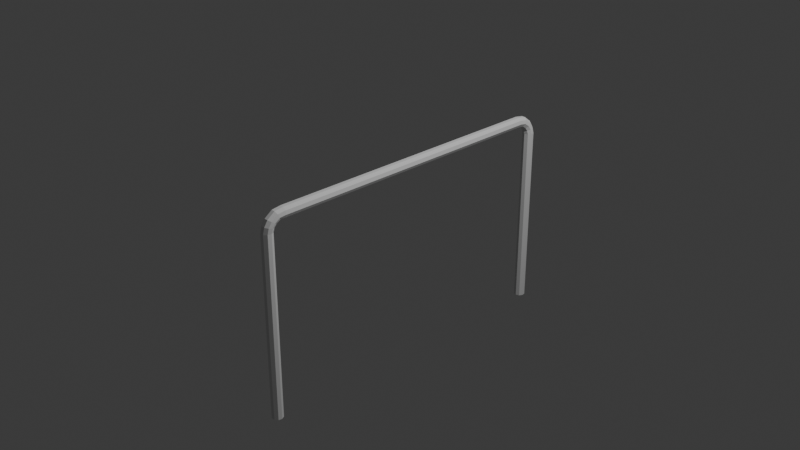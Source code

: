 # Source: railing.blend  (saved by Blender 4.0.36; exported with 4.5.12 LTS)
import bpy
from mathutils import Matrix  # noqa: F401  (used for matrix-valued properties, if any)

bpy.ops.wm.read_factory_settings(use_empty=True)
scene = bpy.context.scene
scene.name = 'Scene'

# ---- collections
col_collection = bpy.data.collections.new('Collection'); scene.collection.children.link(col_collection)

# ---- world
world_world = bpy.data.worlds.new('World'); scene.world = world_world
world_world.use_nodes = True; world_world.node_tree.nodes.clear()
_N = world_world.node_tree.nodes; _L = world_world.node_tree.links
n0 = _N.new('ShaderNodeOutputWorld'); n0.name = 'World Output'; n0.location = (300, 300)
n1 = _N.new('ShaderNodeBackground'); n1.name = 'Background'; n1.location = (10, 300)
n1.inputs[0].default_value = (0.05088, 0.05088, 0.05088, 1.0)
_L.new(n1.outputs[0], n0.inputs[0])
n0.is_active_output = True
world_world.color = (0.05088, 0.05088, 0.05088)
world_world.use_sun_shadow = False
world_world.sun_shadow_jitter_overblur = 0.0

# ---- cameras
cam_camera = bpy.data.cameras.new('Camera')
cam_camera.clip_end = 100.0
cam_camera.ortho_scale = 7.314

# ---- lights
light_light = bpy.data.lights.new('Light', 'POINT')
light_light.transmission_factor = 0.0
light_light.use_soft_falloff = False
light_light.energy = 1000.0
light_light.shadow_soft_size = 0.1
light_light.shadow_maximum_resolution = 0.006
light_light.use_absolute_resolution = True

# ---- meshes
me_cylinder_001 = bpy.data.meshes.new('Cylinder.001')
me_cylinder_001.from_pydata([(0.02237, 1.595, 0.5661), (0.04289, 1.596, 0.6017), (0.03577, 1.597, 0.6421), (0.004327, 1.597, 0.6684), (-0.03671, 1.597, 0.6684), (-0.06816, 1.597, 0.6421), (-0.07528, 1.596, 0.6017), (-0.05476, 1.595, 0.5661), (-0.01619, 1.594, 0.5521), (0.02746, 1.647, 0.56), (0.04798, 1.663, 0.5922), (0.04085, 1.68, 0.6287), (0.009413, 1.691, 0.6526), (-0.03163, 1.691, 0.6526), (-0.06307, 1.68, 0.6287), (-0.0702, 1.663, 0.5922), (-0.04968, 1.647, 0.56), (-0.01111, 1.641, 0.5473), (0.03145, 1.685, 0.532), (0.05197, 1.715, 0.552), (0.04484, 1.748, 0.5747), (0.0134, 1.77, 0.5896), (-0.02764, 1.77, 0.5896), (-0.05908, 1.748, 0.5747), (-0.06621, 1.715, 0.552), (-0.04569, 1.685, 0.532), (-0.007119, 1.674, 0.5241), (0.03608, 1.707, 0.4987), (0.0566, 1.741, 0.5078), (0.04947, 1.78, 0.5182), (0.01803, 1.806, 0.525), (-0.02301, 1.806, 0.525), (-0.05445, 1.78, 0.5182), (-0.06158, 1.741, 0.5078), (-0.04106, 1.707, 0.4987), (-0.002489, 1.693, 0.495), (0.0431, 1.715, 0.4557), (0.0431, 1.715, -1.544), (0.06362, 1.751, 0.4557), (0.06362, 1.751, -1.544), (0.05649, 1.791, 0.4557), (0.05649, 1.791, -1.544), (0.02505, 1.818, 0.4557), (0.02505, 1.818, -1.544), (-0.01599, 1.818, 0.4557), (-0.01599, 1.818, -1.544), (-0.04743, 1.791, 0.4557), (-0.04743, 1.791, -1.544), (-0.05455, 1.751, 0.4557), (-0.05455, 1.751, -1.544), (-0.03403, 1.715, 0.4557), (-0.03403, 1.715, -1.544), (0.004533, 1.701, 0.4557), (0.004533, 1.701, -1.544), (-0.02237, -1.595, 0.5734), (-0.04289, -1.596, 0.6089), (-0.03577, -1.597, 0.6493), (-0.004327, -1.597, 0.6757), (0.03672, -1.597, 0.6757), (0.06816, -1.597, 0.6493), (0.07528, -1.596, 0.6089), (0.05476, -1.595, 0.5734), (0.01619, -1.594, 0.5593), (-0.02746, -1.647, 0.5672), (-0.04798, -1.663, 0.5994), (-0.04085, -1.68, 0.6359), (-0.009413, -1.691, 0.6598), (0.03163, -1.691, 0.6598), (0.06307, -1.68, 0.6359), (0.0702, -1.663, 0.5994), (0.04968, -1.647, 0.5672), (0.01111, -1.641, 0.5546), (-0.03145, -1.685, 0.5392), (-0.05197, -1.715, 0.5592), (-0.04484, -1.748, 0.582), (-0.0134, -1.77, 0.5968), (0.02764, -1.77, 0.5968), (0.05908, -1.748, 0.582), (0.06621, -1.715, 0.5592), (0.04569, -1.685, 0.5392), (0.007119, -1.674, 0.5313), (-0.03608, -1.707, 0.5059), (-0.0566, -1.741, 0.515), (-0.04947, -1.78, 0.5254), (-0.01803, -1.806, 0.5322), (0.02301, -1.806, 0.5322), (0.05445, -1.78, 0.5254), (0.06158, -1.741, 0.515), (0.04106, -1.707, 0.5059), (0.002489, -1.693, 0.5023), (-0.0431, -1.715, 0.4629), (-0.0431, -1.715, -1.537), (-0.06362, -1.751, 0.4629), (-0.06362, -1.751, -1.537), (-0.05649, -1.791, 0.4629), (-0.05649, -1.791, -1.537), (-0.02505, -1.818, 0.4629), (-0.02505, -1.818, -1.537), (0.01599, -1.818, 0.4629), (0.01599, -1.818, -1.537), (0.04743, -1.791, 0.4629), (0.04743, -1.791, -1.537), (0.05456, -1.751, 0.4629), (0.05456, -1.751, -1.537), (0.03403, -1.715, 0.4629), (0.03403, -1.715, -1.537), (-0.004533, -1.701, 0.4629), (-0.004533, -1.701, -1.537)], [], [(8, 0, 61, 62), (7, 8, 62, 54), (6, 7, 54, 55), (5, 6, 55, 56), (4, 5, 56, 57), (3, 4, 57, 58), (2, 3, 58, 59), (9, 10, 1, 0), (16, 17, 8, 7), (13, 14, 5, 4), (10, 11, 2, 1), (14, 15, 6, 5), (11, 12, 3, 2), (17, 9, 0, 8), (15, 16, 7, 6), (0, 1, 60, 61), (26, 18, 9, 17), (24, 25, 16, 15), (21, 22, 13, 12), (18, 19, 10, 9), (25, 26, 17, 16), (22, 23, 14, 13), (19, 20, 11, 10), (23, 24, 15, 14), (12, 13, 4, 3), (32, 33, 24, 23), (29, 30, 21, 20), (35, 27, 18, 26), (33, 34, 25, 24), (30, 31, 22, 21), (27, 28, 19, 18), (34, 35, 26, 25), (31, 32, 23, 22), (20, 21, 12, 11), (48, 50, 34, 33), (46, 48, 33, 32), (50, 52, 35, 34), (44, 46, 32, 31), (42, 44, 31, 30), (40, 42, 30, 29), (38, 40, 29, 28), (36, 38, 28, 27), (28, 29, 20, 19), (53, 51, 49, 47, 45, 43, 41, 39, 37), (37, 36, 52, 53), (39, 38, 36, 37), (52, 36, 27, 35), (41, 40, 38, 39), (43, 42, 40, 41), (45, 44, 42, 43), (47, 46, 44, 45), (49, 48, 46, 47), (51, 50, 48, 49), (53, 52, 50, 51), (63, 54, 55, 64), (70, 61, 62, 71), (67, 58, 59, 68), (64, 55, 56, 65), (68, 59, 60, 69), (65, 56, 57, 66), (71, 62, 54, 63), (69, 60, 61, 70), (1, 2, 59, 60), (80, 71, 63, 72), (78, 69, 70, 79), (75, 66, 67, 76), (72, 63, 64, 73), (79, 70, 71, 80), (76, 67, 68, 77), (73, 64, 65, 74), (77, 68, 69, 78), (66, 57, 58, 67), (86, 77, 78, 87), (83, 74, 75, 84), (89, 80, 72, 81), (87, 78, 79, 88), (84, 75, 76, 85), (81, 72, 73, 82), (88, 79, 80, 89), (85, 76, 77, 86), (74, 65, 66, 75), (102, 87, 88, 104), (100, 86, 87, 102), (104, 88, 89, 106), (98, 85, 86, 100), (96, 84, 85, 98), (94, 83, 84, 96), (92, 82, 83, 94), (90, 81, 82, 92), (82, 73, 74, 83), (107, 91, 93, 95, 97, 99, 101, 103, 105), (91, 107, 106, 90), (93, 91, 90, 92), (106, 89, 81, 90), (95, 93, 92, 94), (97, 95, 94, 96), (99, 97, 96, 98), (101, 99, 98, 100), (103, 101, 100, 102), (105, 103, 102, 104), (107, 105, 104, 106)])
_uv = me_cylinder_001.uv_layers.new(name='UVMap')
_uv.uv.foreach_set('vector', [4.47e-08, 1.0, 0.1111, 1.0, 0.8889, 1.0, 1.0, 1.0, 0.8889, 1.0, 1.0, 1.0, 4.47e-08, 1.0, 0.1111, 1.0, 0.7778, 1.0, 0.8889, 1.0, 0.1111, 1.0, 0.2222, 1.0, 0.6667, 1.0, 0.7778, 1.0, 0.2222, 1.0, 0.3333, 1.0, 0.5556, 1.0, 0.6667, 1.0, 0.3333, 1.0, 0.4444, 1.0, 0.4444, 1.0, 0.5556, 1.0, 0.4444, 1.0, 0.5556, 1.0, 0.3333, 1.0, 0.4444, 1.0, 0.5556, 1.0, 0.6667, 1.0, 0.1111, 1.0, 0.2222, 1.0, 0.2222, 1.0, 0.1111, 1.0, 0.8889, 1.0, 1.0, 1.0, 1.0, 1.0, 0.8889, 1.0, 0.5556, 1.0, 0.6667, 1.0, 0.6667, 1.0, 0.5556, 1.0, 0.2222, 1.0, 0.3333, 1.0, 0.3333, 1.0, 0.2222, 1.0, 0.6667, 1.0, 0.7778, 1.0, 0.7778, 1.0, 0.6667, 1.0, 0.3333, 1.0, 0.4444, 1.0, 0.4444, 1.0, 0.3333, 1.0, 4.47e-08, 1.0, 0.1111, 1.0, 0.1111, 1.0, 4.47e-08, 1.0, 0.7778, 1.0, 0.8889, 1.0, 0.8889, 1.0, 0.7778, 1.0, 0.1111, 1.0, 0.2222, 1.0, 0.7778, 1.0, 0.8889, 1.0, 4.47e-08, 1.0, 0.1111, 1.0, 0.1111, 1.0, 4.47e-08, 1.0, 0.7778, 1.0, 0.8889, 1.0, 0.8889, 1.0, 0.7778, 1.0, 0.4444, 1.0, 0.5556, 1.0, 0.5556, 1.0, 0.4444, 1.0, 0.1111, 1.0, 0.2222, 1.0, 0.2222, 1.0, 0.1111, 1.0, 0.8889, 1.0, 1.0, 1.0, 1.0, 1.0, 0.8889, 1.0, 0.5556, 1.0, 0.6667, 1.0, 0.6667, 1.0, 0.5556, 1.0, 0.2222, 1.0, 0.3333, 1.0, 0.3333, 1.0, 0.2222, 1.0, 0.6667, 1.0, 0.7778, 1.0, 0.7778, 1.0, 0.6667, 1.0, 0.4444, 1.0, 0.5556, 1.0, 0.5556, 1.0, 0.4444, 1.0, 0.6667, 1.0, 0.7778, 1.0, 0.7778, 1.0, 0.6667, 1.0, 0.3333, 1.0, 0.4444, 1.0, 0.4444, 1.0, 0.3333, 1.0, 4.47e-08, 1.0, 0.1111, 1.0, 0.1111, 1.0, 4.47e-08, 1.0, 0.7778, 1.0, 0.8889, 1.0, 0.8889, 1.0, 0.7778, 1.0, 0.4444, 1.0, 0.5556, 1.0, 0.5556, 1.0, 0.4444, 1.0, 0.1111, 1.0, 0.2222, 1.0, 0.2222, 1.0, 0.1111, 1.0, 0.8889, 1.0, 1.0, 1.0, 1.0, 1.0, 0.8889, 1.0, 0.5556, 1.0, 0.6667, 1.0, 0.6667, 1.0, 0.5556, 1.0, 0.3333, 1.0, 0.4444, 1.0, 0.4444, 1.0, 0.3333, 1.0, 0.7778, 1.0, 0.8889, 1.0, 0.8889, 1.0, 0.7778, 1.0, 0.6667, 1.0, 0.7778, 1.0, 0.7778, 1.0, 0.6667, 1.0, 0.8889, 1.0, 1.0, 1.0, 1.0, 1.0, 0.8889, 1.0, 0.5556, 1.0, 0.6667, 1.0, 0.6667, 1.0, 0.5556, 1.0, 0.4444, 1.0, 0.5556, 1.0, 0.5556, 1.0, 0.4444, 1.0, 0.3333, 1.0, 0.4444, 1.0, 0.4444, 1.0, 0.3333, 1.0, 0.2222, 1.0, 0.3333, 1.0, 0.3333, 1.0, 0.2222, 1.0, 0.1111, 1.0, 0.2222, 1.0, 0.2222, 1.0, 0.1111, 1.0, 0.2222, 1.0, 0.3333, 1.0, 0.3333, 1.0, 0.2222, 1.0, 0.75, 0.49, 0.9043, 0.4339, 0.9864, 0.2917, 0.9578, 0.13, 0.8321, 0.02447, 0.6679, 0.02447, 0.5422, 0.13, 0.5136, 0.2917, 0.5957, 0.4339, 0.1111, 0.5, 0.1111, 1.0, 4.47e-08, 1.0, 4.47e-08, 0.5, 0.2222, 0.5, 0.2222, 1.0, 0.1111, 1.0, 0.1111, 0.5, 4.47e-08, 1.0, 0.1111, 1.0, 0.1111, 1.0, 4.47e-08, 1.0, 0.3333, 0.5, 0.3333, 1.0, 0.2222, 1.0, 0.2222, 0.5, 0.4444, 0.5, 0.4444, 1.0, 0.3333, 1.0, 0.3333, 0.5, 0.5556, 0.5, 0.5556, 1.0, 0.4444, 1.0, 0.4444, 0.5, 0.6667, 0.5, 0.6667, 1.0, 0.5556, 1.0, 0.5556, 0.5, 0.7778, 0.5, 0.7778, 1.0, 0.6667, 1.0, 0.6667, 0.5, 0.8889, 0.5, 0.8889, 1.0, 0.7778, 1.0, 0.7778, 0.5, 1.0, 0.5, 1.0, 1.0, 0.8889, 1.0, 0.8889, 0.5, 0.1111, 1.0, 0.1111, 1.0, 0.2222, 1.0, 0.2222, 1.0, 0.8889, 1.0, 0.8889, 1.0, 1.0, 1.0, 1.0, 1.0, 0.5556, 1.0, 0.5556, 1.0, 0.6667, 1.0, 0.6667, 1.0, 0.2222, 1.0, 0.2222, 1.0, 0.3333, 1.0, 0.3333, 1.0, 0.6667, 1.0, 0.6667, 1.0, 0.7778, 1.0, 0.7778, 1.0, 0.3333, 1.0, 0.3333, 1.0, 0.4444, 1.0, 0.4444, 1.0, 4.47e-08, 1.0, 4.47e-08, 1.0, 0.1111, 1.0, 0.1111, 1.0, 0.7778, 1.0, 0.7778, 1.0, 0.8889, 1.0, 0.8889, 1.0, 0.2222, 1.0, 0.3333, 1.0, 0.6667, 1.0, 0.7778, 1.0, 4.47e-08, 1.0, 4.47e-08, 1.0, 0.1111, 1.0, 0.1111, 1.0, 0.7778, 1.0, 0.7778, 1.0, 0.8889, 1.0, 0.8889, 1.0, 0.4444, 1.0, 0.4444, 1.0, 0.5556, 1.0, 0.5556, 1.0, 0.1111, 1.0, 0.1111, 1.0, 0.2222, 1.0, 0.2222, 1.0, 0.8889, 1.0, 0.8889, 1.0, 1.0, 1.0, 1.0, 1.0, 0.5556, 1.0, 0.5556, 1.0, 0.6667, 1.0, 0.6667, 1.0, 0.2222, 1.0, 0.2222, 1.0, 0.3333, 1.0, 0.3333, 1.0, 0.6667, 1.0, 0.6667, 1.0, 0.7778, 1.0, 0.7778, 1.0, 0.4444, 1.0, 0.4444, 1.0, 0.5556, 1.0, 0.5556, 1.0, 0.6667, 1.0, 0.6667, 1.0, 0.7778, 1.0, 0.7778, 1.0, 0.3333, 1.0, 0.3333, 1.0, 0.4444, 1.0, 0.4444, 1.0, 4.47e-08, 1.0, 4.47e-08, 1.0, 0.1111, 1.0, 0.1111, 1.0, 0.7778, 1.0, 0.7778, 1.0, 0.8889, 1.0, 0.8889, 1.0, 0.4444, 1.0, 0.4444, 1.0, 0.5556, 1.0, 0.5556, 1.0, 0.1111, 1.0, 0.1111, 1.0, 0.2222, 1.0, 0.2222, 1.0, 0.8889, 1.0, 0.8889, 1.0, 1.0, 1.0, 1.0, 1.0, 0.5556, 1.0, 0.5556, 1.0, 0.6667, 1.0, 0.6667, 1.0, 0.3333, 1.0, 0.3333, 1.0, 0.4444, 1.0, 0.4444, 1.0, 0.7778, 1.0, 0.7778, 1.0, 0.8889, 1.0, 0.8889, 1.0, 0.6667, 1.0, 0.6667, 1.0, 0.7778, 1.0, 0.7778, 1.0, 0.8889, 1.0, 0.8889, 1.0, 1.0, 1.0, 1.0, 1.0, 0.5556, 1.0, 0.5556, 1.0, 0.6667, 1.0, 0.6667, 1.0, 0.4444, 1.0, 0.4444, 1.0, 0.5556, 1.0, 0.5556, 1.0, 0.3333, 1.0, 0.3333, 1.0, 0.4444, 1.0, 0.4444, 1.0, 0.2222, 1.0, 0.2222, 1.0, 0.3333, 1.0, 0.3333, 1.0, 0.1111, 1.0, 0.1111, 1.0, 0.2222, 1.0, 0.2222, 1.0, 0.2222, 1.0, 0.2222, 1.0, 0.3333, 1.0, 0.3333, 1.0, 0.75, 0.49, 0.5957, 0.4339, 0.5136, 0.2917, 0.5422, 0.13, 0.6679, 0.02447, 0.8321, 0.02447, 0.9578, 0.13, 0.9864, 0.2917, 0.9043, 0.4339, 0.1111, 0.5, 4.47e-08, 0.5, 4.47e-08, 1.0, 0.1111, 1.0, 0.2222, 0.5, 0.1111, 0.5, 0.1111, 1.0, 0.2222, 1.0, 4.47e-08, 1.0, 4.47e-08, 1.0, 0.1111, 1.0, 0.1111, 1.0, 0.3333, 0.5, 0.2222, 0.5, 0.2222, 1.0, 0.3333, 1.0, 0.4444, 0.5, 0.3333, 0.5, 0.3333, 1.0, 0.4444, 1.0, 0.5556, 0.5, 0.4444, 0.5, 0.4444, 1.0, 0.5556, 1.0, 0.6667, 0.5, 0.5556, 0.5, 0.5556, 1.0, 0.6667, 1.0, 0.7778, 0.5, 0.6667, 0.5, 0.6667, 1.0, 0.7778, 1.0, 0.8889, 0.5, 0.7778, 0.5, 0.7778, 1.0, 0.8889, 1.0, 1.0, 0.5, 0.8889, 0.5, 0.8889, 1.0, 1.0, 1.0])
me_cylinder_001.update()

# ---- objects
ob_light = bpy.data.objects.new('Light', light_light)
ob_camera = bpy.data.objects.new('Camera', cam_camera)
ob_rail = bpy.data.objects.new('rail', me_cylinder_001)

# ---- transforms, parenting, visibility, modifiers, constraints
ob_light.location = (4.076, 1.005, 5.904)
ob_light.rotation_euler = (0.6503, 0.05522, 1.866)
ob_light.lock_rotations_4d = False
ob_light.empty_display_type = 'ARROWS'
ob_light.color = (0.0, 0.0, 0.0, 0.0)
ob_light.lineart.crease_threshold = 0.0
ob_camera.location = (7.359, -6.926, 4.958)
ob_camera.rotation_euler = (1.109, 0.0, 0.8149)
ob_camera.lock_rotations_4d = False
ob_camera.empty_display_type = 'ARROWS'
ob_camera.color = (0.0, 0.0, 0.0, 0.0)
ob_camera.display_type = 'WIRE'
ob_camera.lineart.crease_threshold = 0.0
ob_rail.location = (0.1433, 0.01478, 0.03955)

# ---- collection membership
col_collection.objects.link(ob_light)
col_collection.objects.link(ob_camera)
col_collection.objects.link(ob_rail)

# ---- scene / render settings (as saved in the file)
scene.camera = ob_camera
scene.frame_start = 1; scene.frame_end = 250; scene.frame_set(1)
scene.render.engine = 'BLENDER_EEVEE_NEXT'
scene.cycles.sampling_pattern = 'TABULATED_SOBOL'
bpy.context.view_layer.update()
